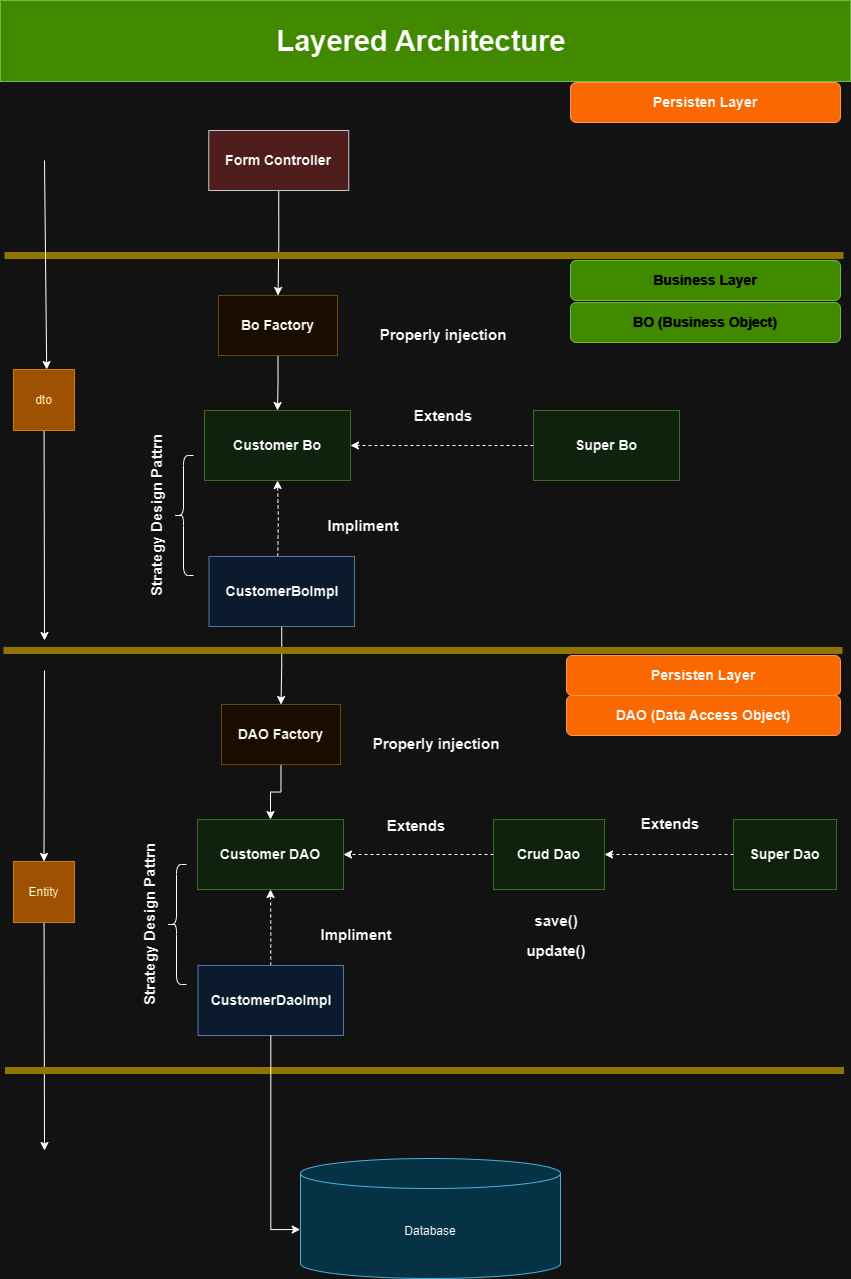

The diagram above was exported from draw.io. Its source (the exported page's mxGraphModel, read from the mxfile embedded in the PNG):
<mxGraphModel dx="2072" dy="1942" grid="1" gridSize="10" guides="1" tooltips="1" connect="1" arrows="1" fold="1" page="1" pageScale="1" pageWidth="850" pageHeight="1100" math="0" shadow="0">
  <root>
    <mxCell id="0" />
    <mxCell id="1" parent="0" />
    <mxCell id="CLXexSB8yRBnRZ1xdop4-198" value="&lt;font style=&quot;font-size: 29px;&quot;&gt;Layered Architecture&amp;nbsp;&lt;/font&gt;" style="rounded=0;whiteSpace=wrap;html=1;fontStyle=1;fontSize=26;fillColor=#60a917;fontColor=#000000;strokeColor=#2D7600;" vertex="1" parent="1">
      <mxGeometry x="-850" y="-1100" width="850" height="81" as="geometry" />
    </mxCell>
    <mxCell id="CLXexSB8yRBnRZ1xdop4-251" style="edgeStyle=orthogonalEdgeStyle;rounded=0;orthogonalLoop=1;jettySize=auto;html=1;exitX=0.5;exitY=1;exitDx=0;exitDy=0;entryX=0.5;entryY=0;entryDx=0;entryDy=0;" edge="1" parent="1" source="CLXexSB8yRBnRZ1xdop4-199" target="CLXexSB8yRBnRZ1xdop4-203">
      <mxGeometry relative="1" as="geometry" />
    </mxCell>
    <mxCell id="CLXexSB8yRBnRZ1xdop4-199" value="Form Controller" style="rounded=0;whiteSpace=wrap;html=1;fontStyle=1;fontSize=14;fillColor=#ffcccc;strokeColor=#36393d;" vertex="1" parent="1">
      <mxGeometry x="-641.75" y="-970" width="140" height="60" as="geometry" />
    </mxCell>
    <mxCell id="CLXexSB8yRBnRZ1xdop4-200" value="" style="endArrow=none;html=1;rounded=0;fillColor=#e3c800;strokeColor=#B09500;fontSize=18;strokeWidth=7;" edge="1" parent="1">
      <mxGeometry width="50" height="50" relative="1" as="geometry">
        <mxPoint x="-846" y="-845" as="sourcePoint" />
        <mxPoint x="-7" y="-845" as="targetPoint" />
      </mxGeometry>
    </mxCell>
    <mxCell id="CLXexSB8yRBnRZ1xdop4-201" value="Business Layer" style="rounded=1;whiteSpace=wrap;html=1;fillColor=#60a917;fontColor=#ffffff;strokeColor=#2D7600;fontStyle=1;fontSize=14;" vertex="1" parent="1">
      <mxGeometry x="-280" y="-840" width="270" height="40" as="geometry" />
    </mxCell>
    <mxCell id="CLXexSB8yRBnRZ1xdop4-202" value="Persisten Layer" style="rounded=1;whiteSpace=wrap;html=1;fillColor=#fa6800;fontColor=#000000;strokeColor=#C73500;fontStyle=1;fontSize=14;" vertex="1" parent="1">
      <mxGeometry x="-280" y="-1018" width="270" height="40" as="geometry" />
    </mxCell>
    <mxCell id="CLXexSB8yRBnRZ1xdop4-209" style="edgeStyle=orthogonalEdgeStyle;rounded=0;orthogonalLoop=1;jettySize=auto;html=1;exitX=0.5;exitY=1;exitDx=0;exitDy=0;entryX=0.5;entryY=0;entryDx=0;entryDy=0;" edge="1" parent="1" source="CLXexSB8yRBnRZ1xdop4-203" target="CLXexSB8yRBnRZ1xdop4-206">
      <mxGeometry relative="1" as="geometry" />
    </mxCell>
    <mxCell id="CLXexSB8yRBnRZ1xdop4-203" value="Bo Factory" style="rounded=0;whiteSpace=wrap;html=1;fontStyle=1;fontSize=14;fillColor=#fff2cc;strokeColor=#d6b656;" vertex="1" parent="1">
      <mxGeometry x="-632" y="-805" width="119" height="60" as="geometry" />
    </mxCell>
    <mxCell id="CLXexSB8yRBnRZ1xdop4-204" value="Strategy Design Pattrn" style="text;html=1;align=center;verticalAlign=middle;whiteSpace=wrap;rounded=0;fontStyle=1;fontSize=15;rotation=-90;" vertex="1" parent="1">
      <mxGeometry x="-782" y="-600" width="175" height="30" as="geometry" />
    </mxCell>
    <mxCell id="CLXexSB8yRBnRZ1xdop4-206" value="Customer Bo" style="rounded=0;whiteSpace=wrap;html=1;fontStyle=1;fontSize=14;fillColor=#d5e8d4;strokeColor=#82b366;" vertex="1" parent="1">
      <mxGeometry x="-646" y="-690" width="146" height="70" as="geometry" />
    </mxCell>
    <mxCell id="CLXexSB8yRBnRZ1xdop4-208" style="edgeStyle=orthogonalEdgeStyle;rounded=0;orthogonalLoop=1;jettySize=auto;html=1;exitX=0.5;exitY=0;exitDx=0;exitDy=0;dashed=1;" edge="1" parent="1">
      <mxGeometry relative="1" as="geometry">
        <mxPoint x="-573" y="-620" as="targetPoint" />
        <mxPoint x="-572.75" y="-544" as="sourcePoint" />
      </mxGeometry>
    </mxCell>
    <mxCell id="CLXexSB8yRBnRZ1xdop4-252" style="edgeStyle=orthogonalEdgeStyle;rounded=0;orthogonalLoop=1;jettySize=auto;html=1;entryX=0.5;entryY=0;entryDx=0;entryDy=0;" edge="1" parent="1" source="CLXexSB8yRBnRZ1xdop4-207" target="CLXexSB8yRBnRZ1xdop4-219">
      <mxGeometry relative="1" as="geometry" />
    </mxCell>
    <mxCell id="CLXexSB8yRBnRZ1xdop4-207" value="CustomerBoImpl" style="rounded=0;whiteSpace=wrap;html=1;fontStyle=1;fontSize=14;fillColor=#dae8fc;strokeColor=#6c8ebf;" vertex="1" parent="1">
      <mxGeometry x="-641.5" y="-544" width="145.5" height="70" as="geometry" />
    </mxCell>
    <mxCell id="CLXexSB8yRBnRZ1xdop4-210" value="Properly injection" style="text;html=1;align=center;verticalAlign=middle;whiteSpace=wrap;rounded=0;fontStyle=1;fontSize=15;" vertex="1" parent="1">
      <mxGeometry x="-477" y="-781" width="140" height="30" as="geometry" />
    </mxCell>
    <mxCell id="CLXexSB8yRBnRZ1xdop4-211" value="" style="shape=curlyBracket;whiteSpace=wrap;html=1;rounded=1;labelPosition=left;verticalLabelPosition=middle;align=right;verticalAlign=middle;" vertex="1" parent="1">
      <mxGeometry x="-677" y="-645" width="20" height="120" as="geometry" />
    </mxCell>
    <mxCell id="CLXexSB8yRBnRZ1xdop4-212" value="Impliment" style="text;html=1;align=center;verticalAlign=middle;whiteSpace=wrap;rounded=0;fontStyle=1;fontSize=15;" vertex="1" parent="1">
      <mxGeometry x="-537" y="-590" width="100" height="30" as="geometry" />
    </mxCell>
    <mxCell id="CLXexSB8yRBnRZ1xdop4-213" value="BO (Business Object)" style="rounded=1;whiteSpace=wrap;html=1;fillColor=#60a917;fontColor=#ffffff;strokeColor=#2D7600;fontStyle=1;fontSize=14;" vertex="1" parent="1">
      <mxGeometry x="-280" y="-798" width="270" height="40" as="geometry" />
    </mxCell>
    <mxCell id="CLXexSB8yRBnRZ1xdop4-215" value="" style="endArrow=none;html=1;rounded=0;fillColor=#e3c800;strokeColor=#B09500;fontSize=18;strokeWidth=7;" edge="1" parent="1">
      <mxGeometry width="50" height="50" relative="1" as="geometry">
        <mxPoint x="-847" y="-450" as="sourcePoint" />
        <mxPoint x="-8" y="-450" as="targetPoint" />
      </mxGeometry>
    </mxCell>
    <mxCell id="CLXexSB8yRBnRZ1xdop4-216" value="Persisten Layer" style="rounded=1;whiteSpace=wrap;html=1;fillColor=#fa6800;fontColor=#000000;strokeColor=#C73500;fontStyle=1;fontSize=14;" vertex="1" parent="1">
      <mxGeometry x="-284" y="-445" width="274" height="40" as="geometry" />
    </mxCell>
    <mxCell id="CLXexSB8yRBnRZ1xdop4-217" value="DAO (Data Access Object)" style="rounded=1;whiteSpace=wrap;html=1;fillColor=#fa6800;fontColor=#000000;strokeColor=#C73500;fontStyle=1;fontSize=14;" vertex="1" parent="1">
      <mxGeometry x="-284" y="-405" width="274" height="40" as="geometry" />
    </mxCell>
    <mxCell id="CLXexSB8yRBnRZ1xdop4-218" style="edgeStyle=orthogonalEdgeStyle;rounded=0;orthogonalLoop=1;jettySize=auto;html=1;exitX=0.5;exitY=1;exitDx=0;exitDy=0;entryX=0.5;entryY=0;entryDx=0;entryDy=0;" edge="1" parent="1" source="CLXexSB8yRBnRZ1xdop4-219" target="CLXexSB8yRBnRZ1xdop4-221">
      <mxGeometry relative="1" as="geometry" />
    </mxCell>
    <mxCell id="CLXexSB8yRBnRZ1xdop4-219" value="DAO Factory" style="rounded=0;whiteSpace=wrap;html=1;fontStyle=1;fontSize=14;fillColor=#fff2cc;strokeColor=#d6b656;" vertex="1" parent="1">
      <mxGeometry x="-629" y="-396" width="119" height="60" as="geometry" />
    </mxCell>
    <mxCell id="CLXexSB8yRBnRZ1xdop4-220" value="Strategy Design Pattrn" style="text;html=1;align=center;verticalAlign=middle;whiteSpace=wrap;rounded=0;fontStyle=1;fontSize=15;rotation=-90;" vertex="1" parent="1">
      <mxGeometry x="-789" y="-191" width="175" height="30" as="geometry" />
    </mxCell>
    <mxCell id="CLXexSB8yRBnRZ1xdop4-221" value="Customer DAO" style="rounded=0;whiteSpace=wrap;html=1;fontStyle=1;fontSize=14;fillColor=#d5e8d4;strokeColor=#82b366;" vertex="1" parent="1">
      <mxGeometry x="-653" y="-281" width="146" height="70" as="geometry" />
    </mxCell>
    <mxCell id="CLXexSB8yRBnRZ1xdop4-222" style="edgeStyle=orthogonalEdgeStyle;rounded=0;orthogonalLoop=1;jettySize=auto;html=1;exitX=0.5;exitY=0;exitDx=0;exitDy=0;dashed=1;" edge="1" parent="1" source="CLXexSB8yRBnRZ1xdop4-223">
      <mxGeometry relative="1" as="geometry">
        <mxPoint x="-580" y="-211" as="targetPoint" />
      </mxGeometry>
    </mxCell>
    <mxCell id="CLXexSB8yRBnRZ1xdop4-223" value="CustomerDaoImpl" style="rounded=0;whiteSpace=wrap;html=1;fontStyle=1;fontSize=14;fillColor=#dae8fc;strokeColor=#6c8ebf;" vertex="1" parent="1">
      <mxGeometry x="-652.5" y="-135" width="145.5" height="70" as="geometry" />
    </mxCell>
    <mxCell id="CLXexSB8yRBnRZ1xdop4-224" value="Properly injection" style="text;html=1;align=center;verticalAlign=middle;whiteSpace=wrap;rounded=0;fontStyle=1;fontSize=15;" vertex="1" parent="1">
      <mxGeometry x="-484" y="-372" width="140" height="30" as="geometry" />
    </mxCell>
    <mxCell id="CLXexSB8yRBnRZ1xdop4-225" value="" style="shape=curlyBracket;whiteSpace=wrap;html=1;rounded=1;labelPosition=left;verticalLabelPosition=middle;align=right;verticalAlign=middle;" vertex="1" parent="1">
      <mxGeometry x="-684" y="-236" width="20" height="120" as="geometry" />
    </mxCell>
    <mxCell id="CLXexSB8yRBnRZ1xdop4-226" value="Impliment" style="text;html=1;align=center;verticalAlign=middle;whiteSpace=wrap;rounded=0;fontStyle=1;fontSize=15;" vertex="1" parent="1">
      <mxGeometry x="-544" y="-181" width="100" height="30" as="geometry" />
    </mxCell>
    <mxCell id="CLXexSB8yRBnRZ1xdop4-228" style="edgeStyle=orthogonalEdgeStyle;rounded=0;orthogonalLoop=1;jettySize=auto;html=1;exitX=0;exitY=0.5;exitDx=0;exitDy=0;entryX=1;entryY=0.5;entryDx=0;entryDy=0;dashed=1;" edge="1" parent="1" source="CLXexSB8yRBnRZ1xdop4-227" target="CLXexSB8yRBnRZ1xdop4-206">
      <mxGeometry relative="1" as="geometry" />
    </mxCell>
    <mxCell id="CLXexSB8yRBnRZ1xdop4-227" value="Super Bo" style="rounded=0;whiteSpace=wrap;html=1;fontStyle=1;fontSize=14;fillColor=#d5e8d4;strokeColor=#82b366;" vertex="1" parent="1">
      <mxGeometry x="-317" y="-690" width="146" height="70" as="geometry" />
    </mxCell>
    <mxCell id="CLXexSB8yRBnRZ1xdop4-229" value="Extends" style="text;html=1;align=center;verticalAlign=middle;whiteSpace=wrap;rounded=0;fontStyle=1;fontSize=15;" vertex="1" parent="1">
      <mxGeometry x="-457" y="-700" width="100" height="30" as="geometry" />
    </mxCell>
    <mxCell id="CLXexSB8yRBnRZ1xdop4-250" style="edgeStyle=orthogonalEdgeStyle;rounded=0;orthogonalLoop=1;jettySize=auto;html=1;exitX=0;exitY=0.5;exitDx=0;exitDy=0;entryX=1;entryY=0.5;entryDx=0;entryDy=0;dashed=1;" edge="1" parent="1" source="CLXexSB8yRBnRZ1xdop4-232" target="CLXexSB8yRBnRZ1xdop4-234">
      <mxGeometry relative="1" as="geometry" />
    </mxCell>
    <mxCell id="CLXexSB8yRBnRZ1xdop4-232" value="Super Dao" style="rounded=0;whiteSpace=wrap;html=1;fontStyle=1;fontSize=14;fillColor=#d5e8d4;strokeColor=#82b366;" vertex="1" parent="1">
      <mxGeometry x="-117" y="-281" width="103" height="70" as="geometry" />
    </mxCell>
    <mxCell id="CLXexSB8yRBnRZ1xdop4-233" value="Extends" style="text;html=1;align=center;verticalAlign=middle;whiteSpace=wrap;rounded=0;fontStyle=1;fontSize=15;" vertex="1" parent="1">
      <mxGeometry x="-230" y="-294" width="100" height="34" as="geometry" />
    </mxCell>
    <mxCell id="CLXexSB8yRBnRZ1xdop4-235" style="edgeStyle=orthogonalEdgeStyle;rounded=0;orthogonalLoop=1;jettySize=auto;html=1;entryX=1;entryY=0.5;entryDx=0;entryDy=0;dashed=1;" edge="1" parent="1" source="CLXexSB8yRBnRZ1xdop4-234" target="CLXexSB8yRBnRZ1xdop4-221">
      <mxGeometry relative="1" as="geometry">
        <mxPoint x="-470" y="-130" as="targetPoint" />
      </mxGeometry>
    </mxCell>
    <mxCell id="CLXexSB8yRBnRZ1xdop4-234" value="Crud Dao" style="rounded=0;whiteSpace=wrap;html=1;fontStyle=1;fontSize=14;fillColor=#d5e8d4;strokeColor=#82b366;" vertex="1" parent="1">
      <mxGeometry x="-357" y="-281" width="111" height="70" as="geometry" />
    </mxCell>
    <mxCell id="CLXexSB8yRBnRZ1xdop4-236" value="save()" style="text;html=1;align=center;verticalAlign=middle;whiteSpace=wrap;rounded=0;fontStyle=1;fontSize=15;" vertex="1" parent="1">
      <mxGeometry x="-344" y="-195" width="100" height="30" as="geometry" />
    </mxCell>
    <mxCell id="CLXexSB8yRBnRZ1xdop4-238" value="" style="endArrow=none;html=1;rounded=0;startArrow=classic;startFill=1;" edge="1" parent="1">
      <mxGeometry width="50" height="50" relative="1" as="geometry">
        <mxPoint x="-803.8183716075157" y="-731" as="sourcePoint" />
        <mxPoint x="-806" y="-940" as="targetPoint" />
      </mxGeometry>
    </mxCell>
    <mxCell id="CLXexSB8yRBnRZ1xdop4-239" value="" style="endArrow=none;html=1;rounded=0;startArrow=classic;startFill=1;" edge="1" parent="1" target="CLXexSB8yRBnRZ1xdop4-237">
      <mxGeometry width="50" height="50" relative="1" as="geometry">
        <mxPoint x="-806" y="-460" as="sourcePoint" />
        <mxPoint x="-820" y="-940" as="targetPoint" />
      </mxGeometry>
    </mxCell>
    <mxCell id="CLXexSB8yRBnRZ1xdop4-237" value="dto" style="whiteSpace=wrap;html=1;aspect=fixed;fillColor=#f0a30a;fontColor=#000000;strokeColor=#BD7000;" vertex="1" parent="1">
      <mxGeometry x="-837" y="-731" width="61" height="61" as="geometry" />
    </mxCell>
    <mxCell id="CLXexSB8yRBnRZ1xdop4-240" value="" style="endArrow=none;html=1;rounded=0;startArrow=classic;startFill=1;exitX=0.5;exitY=0;exitDx=0;exitDy=0;" edge="1" parent="1" source="CLXexSB8yRBnRZ1xdop4-242">
      <mxGeometry width="50" height="50" relative="1" as="geometry">
        <mxPoint x="-803.8183716075157" y="-221" as="sourcePoint" />
        <mxPoint x="-806" y="-430" as="targetPoint" />
      </mxGeometry>
    </mxCell>
    <mxCell id="CLXexSB8yRBnRZ1xdop4-241" value="" style="endArrow=none;html=1;rounded=0;startArrow=classic;startFill=1;" edge="1" parent="1" target="CLXexSB8yRBnRZ1xdop4-242">
      <mxGeometry width="50" height="50" relative="1" as="geometry">
        <mxPoint x="-806" y="50" as="sourcePoint" />
        <mxPoint x="-820" y="-430" as="targetPoint" />
      </mxGeometry>
    </mxCell>
    <mxCell id="CLXexSB8yRBnRZ1xdop4-242" value="Entity" style="whiteSpace=wrap;html=1;aspect=fixed;fillColor=#f0a30a;fontColor=#000000;strokeColor=#BD7000;" vertex="1" parent="1">
      <mxGeometry x="-837" y="-239" width="61" height="61" as="geometry" />
    </mxCell>
    <mxCell id="CLXexSB8yRBnRZ1xdop4-243" value="" style="endArrow=none;html=1;rounded=0;fillColor=#e3c800;strokeColor=#B09500;fontSize=18;strokeWidth=7;" edge="1" parent="1">
      <mxGeometry width="50" height="50" relative="1" as="geometry">
        <mxPoint x="-845.5" y="-30" as="sourcePoint" />
        <mxPoint x="-6.5" y="-30" as="targetPoint" />
      </mxGeometry>
    </mxCell>
    <mxCell id="CLXexSB8yRBnRZ1xdop4-245" value="Database" style="shape=cylinder3;whiteSpace=wrap;html=1;boundedLbl=1;backgroundOutline=1;size=15;fillColor=#b1ddf0;strokeColor=#10739e;" vertex="1" parent="1">
      <mxGeometry x="-550" y="58" width="260" height="120" as="geometry" />
    </mxCell>
    <mxCell id="CLXexSB8yRBnRZ1xdop4-248" value="Extends" style="text;html=1;align=center;verticalAlign=middle;whiteSpace=wrap;rounded=0;fontStyle=1;fontSize=15;" vertex="1" parent="1">
      <mxGeometry x="-484" y="-290" width="100" height="30" as="geometry" />
    </mxCell>
    <mxCell id="CLXexSB8yRBnRZ1xdop4-249" value="update()" style="text;html=1;align=center;verticalAlign=middle;whiteSpace=wrap;rounded=0;fontStyle=1;fontSize=15;" vertex="1" parent="1">
      <mxGeometry x="-344.5" y="-165" width="100" height="30" as="geometry" />
    </mxCell>
    <mxCell id="CLXexSB8yRBnRZ1xdop4-253" style="edgeStyle=orthogonalEdgeStyle;rounded=0;orthogonalLoop=1;jettySize=auto;html=1;entryX=-0.001;entryY=0.592;entryDx=0;entryDy=0;entryPerimeter=0;" edge="1" parent="1" source="CLXexSB8yRBnRZ1xdop4-223" target="CLXexSB8yRBnRZ1xdop4-245">
      <mxGeometry relative="1" as="geometry" />
    </mxCell>
  </root>
</mxGraphModel>